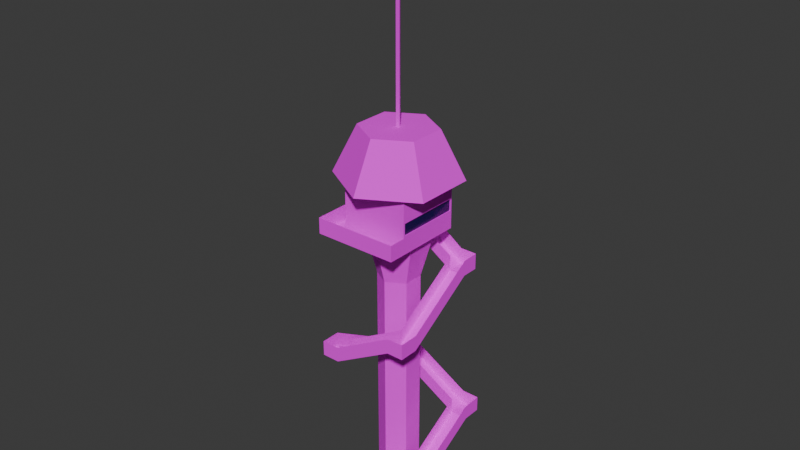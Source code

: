 # Source: tower2.blend  (saved by Blender 4.4.32; exported with 4.5.12 LTS)
import bpy
from mathutils import Matrix  # noqa: F401  (used for matrix-valued properties, if any)

bpy.ops.wm.read_factory_settings(use_empty=True)
scene = bpy.context.scene
scene.name = 'Scene'

# ---- collections
col_collection = bpy.data.collections.new('Collection'); scene.collection.children.link(col_collection)

# ---- images (referenced by path relative to the original .blend; pixels are not part of the script)
import os
ASSET_DIR = os.environ.get("B2B_ASSET_DIR", "")  # directory of the original .blend (textures are referenced by path, not embedded)
HERE = os.path.dirname(os.path.abspath(__file__))  # packed textures are extracted next to this script under _unpacked/

def load_image(name, relpath, width, height, colorspace="sRGB"):
    """Load a texture the original file referenced (path relative to the .blend, or extracted next to this script)."""
    p = next((c for c in (os.path.join(HERE, relpath), os.path.join(ASSET_DIR, relpath)) if relpath and os.path.exists(c)), "")
    if p:
        img = bpy.data.images.load(p, check_existing=True)
        img.name = name
    else:  # same state as the original file: an image datablock whose file is absent (Cycles renders it pink)
        img = bpy.data.images.new(name, width, height)
        img.source = "FILE"
        img.filepath = "//" + (relpath or name)
    img.colorspace_settings.name = colorspace
    return img
img_tower_plaster_20_128x128_png = load_image('tower_Plaster_20-128x128.png', 'tower_Plaster_20-128x128.png', 1024, 1024, 'sRGB')
img_tower_wood_11_128x128_png = load_image('tower_Wood_11-128x128.png', 'tower_Wood_11-128x128.png', 1024, 1024, 'sRGB')
img_metal_08_128x128_png = load_image('Metal_08-128x128.png', 'Metal_08-128x128.png', 1024, 1024, 'sRGB')
img_grate_albedo_png = load_image('grate_albedo.png', 'grate_albedo.png', 1024, 1024, 'sRGB')

# ---- materials (node trees are filled in below, after node groups)
mat_wall = bpy.data.materials.new('Wall')
mat_roof = bpy.data.materials.new('Roof')
mat_metal = bpy.data.materials.new('Metal')
mat_fench = bpy.data.materials.new('Fench')
mat_glass = bpy.data.materials.new('Glass')

# ---- material node trees
mat_wall.use_nodes = True; mat_wall.node_tree.nodes.clear()
_N = mat_wall.node_tree.nodes; _L = mat_wall.node_tree.links
n0 = _N.new('ShaderNodeBsdfPrincipled'); n0.name = 'Principled BSDF'; n0.location = (10, 300)
n0.inputs[2].default_value = 1.0
n1 = _N.new('ShaderNodeOutputMaterial'); n1.name = 'Material Output'; n1.location = (300, 300)
n2 = _N.new('ShaderNodeTexImage'); n2.name = 'Image Texture'; n2.location = (-280, 280)
n2.image = img_tower_plaster_20_128x128_png
n2.interpolation = 'Closest'
_L.new(n0.outputs[0], n1.inputs[0])
_L.new(n2.outputs[0], n0.inputs[0])
n1.is_active_output = True
mat_roof.use_nodes = True; mat_roof.node_tree.nodes.clear()
_N = mat_roof.node_tree.nodes; _L = mat_roof.node_tree.links
n0 = _N.new('ShaderNodeBsdfPrincipled'); n0.name = 'Principled BSDF'; n0.location = (10, 300)
n0.inputs[2].default_value = 1.0
n1 = _N.new('ShaderNodeOutputMaterial'); n1.name = 'Material Output'; n1.location = (300, 300)
n2 = _N.new('ShaderNodeTexImage'); n2.name = 'Image Texture'; n2.location = (-180, 280)
n2.image = img_tower_wood_11_128x128_png
n2.interpolation = 'Closest'
_L.new(n0.outputs[0], n1.inputs[0])
_L.new(n2.outputs[0], n0.inputs[0])
n1.is_active_output = True
mat_metal.use_nodes = True; mat_metal.node_tree.nodes.clear()
_N = mat_metal.node_tree.nodes; _L = mat_metal.node_tree.links
n0 = _N.new('ShaderNodeBsdfPrincipled'); n0.name = 'Principled BSDF'; n0.location = (10, 300)
n0.inputs[2].default_value = 1.0
n1 = _N.new('ShaderNodeOutputMaterial'); n1.name = 'Material Output'; n1.location = (300, 300)
n2 = _N.new('ShaderNodeTexImage'); n2.name = 'Image Texture'; n2.location = (-280, 280)
n2.image = img_metal_08_128x128_png
n2.interpolation = 'Closest'
_L.new(n0.outputs[0], n1.inputs[0])
_L.new(n2.outputs[0], n0.inputs[0])
n1.is_active_output = True
mat_fench.use_nodes = True; mat_fench.node_tree.nodes.clear()
_N = mat_fench.node_tree.nodes; _L = mat_fench.node_tree.links
n0 = _N.new('ShaderNodeBsdfPrincipled'); n0.name = 'Principled BSDF'; n0.location = (10, 300)
n0.inputs[2].default_value = 1.0
n1 = _N.new('ShaderNodeOutputMaterial'); n1.name = 'Material Output'; n1.location = (300, 300)
n2 = _N.new('ShaderNodeTexImage'); n2.name = 'Image Texture'; n2.location = (-180, 280)
n2.image = img_grate_albedo_png
n2.interpolation = 'Closest'
n3 = _N.new('ShaderNodeTexImage'); n3.name = 'Image Texture.001'; n3.location = (-280, 220)
n3.image = img_grate_albedo_png
_L.new(n0.outputs[0], n1.inputs[0])
_L.new(n2.outputs[0], n0.inputs[0])
_L.new(n3.outputs[1], n0.inputs[4])
n1.is_active_output = True
mat_glass.use_nodes = True; mat_glass.node_tree.nodes.clear()
_N = mat_glass.node_tree.nodes; _L = mat_glass.node_tree.links
n0 = _N.new('ShaderNodeBsdfPrincipled'); n0.name = 'Principled BSDF'; n0.location = (10, 300)
n0.inputs[0].default_value = (0.008557, 0.004893, 0.132, 1.0)
n0.inputs[4].default_value = 0.4882
n1 = _N.new('ShaderNodeOutputMaterial'); n1.name = 'Material Output'; n1.location = (300, 300)
_L.new(n0.outputs[0], n1.inputs[0])
n1.is_active_output = True

# ---- world
world_world = bpy.data.worlds.new('World'); scene.world = world_world
world_world.use_nodes = True; world_world.node_tree.nodes.clear()
_N = world_world.node_tree.nodes; _L = world_world.node_tree.links
n0 = _N.new('ShaderNodeOutputWorld'); n0.name = 'World Output'; n0.location = (300, 300)
n1 = _N.new('ShaderNodeBackground'); n1.name = 'Background'; n1.location = (10, 300)
n1.inputs[0].default_value = (0.05088, 0.05088, 0.05088, 1.0)
_L.new(n1.outputs[0], n0.inputs[0])
n0.is_active_output = True
world_world.color = (0.05088, 0.05088, 0.05088)
world_world.sun_shadow_jitter_overblur = 0.0

# ---- meshes
me_cube_001 = bpy.data.meshes.new('Cube.001')
me_cube_001.from_pydata([(-1.0, -1.0, -1.0), (-1.0, -1.0, 0.625), (-1.0, 1.0, -1.0), (-1.0, 1.0, 0.625), (1.0, -1.0, -1.0), (1.0, -1.0, 0.625), (1.0, 1.0, -2.302), (1.0, 1.0, 0.625), (-1.0, -1.0, -0.5108), (-1.0, 1.0, -0.5108), (1.0, 0.9487, -0.4594), (1.0, -0.9487, -0.4594), (-1.0, -1.0, -0.06333), (-1.0, 1.0, -0.06333), (1.0, 0.9487, -0.1147), (1.0, -0.9487, -0.1147), (1.0, 1.0, -0.06333), (1.0, 1.0, -0.5108), (1.0, -1.0, -0.06333), (1.0, -1.0, -0.5108), (-0.8218, 0.9487, -0.1147), (-0.8218, 0.9487, -0.4594), (-0.8218, -0.9487, -0.1147), (-0.8218, -0.9487, -0.4594), (0.9383, 0.9487, -0.1147), (0.9383, 0.9487, -0.4594), (0.9383, -0.9487, -0.1147), (0.9383, -0.9487, -0.4594), (-0.8218, 0.9487, 0.5279), (-0.8218, -0.9487, 0.5279), (0.9383, 0.9487, 0.5279), (0.9383, -0.9487, 0.5279), (-0.8218, 0.9487, -0.7747), (-0.8218, -0.9487, -0.7747), (0.9383, -0.9487, -0.7747), (0.9383, 0.9487, -0.7747), (1.0, 1.5, -2.302), (1.0, -1.5, -1.0), (-1.5, 1.5, -1.0), (-1.5, -1.5, -1.0), (1.0, -1.0, -0.5243), (1.0, 1.5, -1.826), (1.0, -1.5, -0.5243), (-1.5, 1.5, -0.5243), (-1.5, -1.5, -0.5243), (1.0, 1.0, -1.0), (1.493, 1.0, -2.302), (1.493, 1.5, -2.302), (1.493, 1.5, -1.826), (1.493, 1.0, -1.838), (1.0, 1.0, -1.857), (-0.3386, 1.0, -1.0), (-0.3386, 1.0, 0.625), (-0.3386, -1.0, 0.625), (-0.3386, -1.0, -0.5108), (-0.3386, 1.0, -0.5108), (-0.3386, -1.0, -0.06333), (-0.3386, 1.0, -0.06333), (-0.8565, 1.5, -0.9794), (-0.8565, 1.5, -0.5037), (1.0, -1.094, -3.678), (1.493, -1.094, -3.678), (1.493, -1.094, -3.214), (1.0, -1.094, -3.233), (1.0, -1.664, -3.678), (1.493, -1.664, -3.678), (1.493, -1.664, -3.214), (1.0, -1.664, -3.233), (-0.8124, -1.094, -4.716), (-0.8124, -1.094, -4.27), (-0.8124, -1.664, -4.716), (-0.8124, -1.664, -4.27), (-1.342, -1.094, -4.716), (-1.342, -1.094, -4.27), (-1.342, -1.664, -4.716), (-1.342, -1.664, -4.27), (-0.8124, 1.095, -5.99), (-0.8124, 1.095, -5.545), (-1.342, 1.095, -5.99), (-1.342, 1.095, -5.545), (-0.8124, 1.645, -5.99), (-0.8124, 1.645, -5.545), (-1.342, 1.645, -5.99), (-1.342, 1.645, -5.545), (1.111, 1.095, -7.087), (1.111, 1.095, -6.641), (1.111, 1.645, -7.087), (1.111, 1.645, -6.641), (1.634, 1.095, -7.087), (1.634, 1.095, -6.641), (1.634, 1.645, -7.087), (1.634, 1.645, -6.641), (1.111, -0.7708, -8.197), (1.111, -0.7708, -7.752), (1.634, -0.7708, -8.197), (1.634, -0.7708, -7.752), (1.111, -1.301, -8.197), (1.111, -1.301, -7.752), (1.634, -1.301, -8.197), (1.634, -1.301, -7.752), (-1.018, -0.7708, -9.675), (-1.018, -0.7708, -9.23), (-1.018, -1.301, -9.675), (-1.018, -1.301, -9.23), (-1.447, -0.7708, -9.675), (-1.447, -0.7708, -9.23), (-1.447, -1.301, -9.675), (-1.447, -1.301, -9.23), (1.0, 1.0, -0.06333), (1.0, -1.0, -0.06333)], [], [(12, 1, 3, 13), (57, 52, 7, 108), (108, 7, 5, 18), (56, 53, 1, 12), (39, 38, 43, 44), (52, 3, 1, 53), (4, 19, 54, 8, 0), (45, 17, 19, 4), (51, 55, 17, 45), (0, 8, 9, 2), (54, 56, 12, 8), (25, 24, 20, 21), (55, 57, 108, 17), (8, 12, 13, 9), (14, 10, 17, 16), (11, 15, 109, 19), (10, 11, 19, 17), (15, 14, 16, 109), (21, 20, 22, 23), (22, 20, 28, 29), (26, 27, 23, 22), (27, 25, 35, 34), (11, 10, 25, 27), (15, 11, 27, 26), (14, 15, 26, 24), (10, 14, 24, 25), (30, 31, 29, 28), (24, 26, 31, 30), (26, 22, 29, 31), (20, 24, 30, 28), (34, 35, 32, 33), (21, 23, 33, 32), (25, 21, 32, 35), (23, 27, 34, 33), (37, 39, 44, 42), (0, 2, 38, 39), (2, 6, 36, 58), (4, 0, 39, 37), (38, 58, 59, 43), (4, 37, 42, 40), (41, 36, 47, 48), (36, 6, 46, 47), (49, 48, 47, 46), (45, 51, 2, 0, 4), (9, 13, 57, 55), (19, 18, 56, 54), (2, 9, 55, 51), (7, 52, 53, 5), (18, 5, 53, 56), (13, 3, 52, 57), (51, 50, 6, 2), (58, 38, 2), (6, 50, 63, 60), (59, 58, 36, 41), (49, 46, 61, 62), (46, 6, 60, 61), (64, 60, 68, 70), (62, 61, 65, 66), (61, 60, 64, 65), (64, 67, 66, 65), (67, 64, 70, 71), (60, 63, 69, 68), (70, 68, 72, 74), (71, 70, 74, 75), (72, 68, 76, 78), (73, 75, 74, 72), (73, 72, 78, 79), (68, 69, 77, 76), (78, 76, 80, 82), (79, 78, 82, 83), (80, 76, 84, 86), (81, 83, 82, 80), (81, 80, 86, 87), (76, 77, 85, 84), (86, 84, 88, 90), (87, 86, 90, 91), (88, 84, 92, 94), (89, 91, 90, 88), (89, 88, 94, 95), (84, 85, 93, 92), (94, 92, 96, 98), (95, 94, 98, 99), (96, 92, 100, 102), (97, 99, 98, 96), (97, 96, 102, 103), (92, 93, 101, 100), (102, 100, 104, 106), (103, 102, 106, 107), (100, 101, 105, 104)])
me_cube_001.polygons.foreach_set('material_index', [0, 0, 0, 0, 3, 0, 0, 0, 0, 0, 0, 0, 0, 0, 0, 0, 0, 0, 0, 0, 0, 0, 0, 0, 0, 0, 1, 0, 0, 0, 0, 0, 0, 0, 3, 2, 2, 2, 3, 3, 3, 2, 3, 0, 0, 0, 0, 0, 0, 0, 3, 0, 3, 3, 3, 2, 2, 3, 2, 3, 3, 3, 2, 3, 2, 3, 3, 3, 2, 3, 2, 3, 3, 3, 2, 3, 2, 3, 3, 3, 2, 3, 2, 3, 3, 3, 2, 3, 3])
_uv = me_cube_001.uv_layers.new(name='UVMap')
_uv.uv.foreach_set('vector', [0.0994, 2.574, -0.4181, 2.574, -0.4181, 1.07, 0.0994, 1.07, 0.2798, -0.9306, -0.2378, -0.9306, -0.2378, -1.937, 0.2798, -1.937, 1.606, -0.3334, 1.088, -0.3334, 1.088, -1.837, 1.606, -1.837, 0.2798, 0.06391, -0.2378, 0.06391, -0.2378, -0.4333, 0.2798, -0.4333, 1.0, -4.957, 1.0, 0.9847, 0.05787, 0.9847, 0.05787, -4.957, 0.544, 0.1421, 0.544, 0.2123, 0.3316, 0.2123, 0.3316, 0.1421, 0.984, 1.07, 0.6162, 1.07, 0.6162, 0.06391, 0.6162, -0.4333, 0.984, -0.4333, 1.763, 1.417, 1.395, 1.417, 1.395, -0.08714, 1.763, -0.08714, 0.984, -0.9306, 0.6162, -0.9306, 0.6162, -1.937, 0.984, -1.937, 0.8036, 2.574, 0.4358, 2.574, 0.4358, 1.07, 0.8036, 1.07, 0.6162, 0.06391, 0.2798, 0.06391, 0.2798, -0.4333, 0.6162, -0.4333, 1.042, 1.513, 0.8006, 1.513, 0.8006, 0.278, 1.042, 0.278, 0.6162, -0.9306, 0.2798, -0.9306, 0.2798, -1.937, 0.6162, -1.937, 0.4358, 2.574, 0.0994, 2.574, 0.0994, 1.07, 0.4358, 1.07, 1.098, 1.378, 1.357, 1.378, 1.395, 1.417, 1.059, 1.417, 1.357, -0.04854, 1.098, -0.04854, 1.059, -0.08714, 1.395, -0.08714, 1.357, 1.378, 1.357, -0.04854, 1.395, -0.08714, 1.395, 1.417, 1.098, -0.04854, 1.098, 1.378, 1.059, 1.417, 1.059, -0.08714, -1.149, 1.123, -1.391, 1.123, -1.391, -0.2087, -1.149, -0.2087, -1.391, -0.2087, -1.391, 1.123, -1.842, 1.123, -1.842, -0.2087, 2.036, 0.35, 2.278, 0.35, 2.278, 1.585, 2.036, 1.585, 0.06822, 0.9554, 0.06822, 0.754, 0.1017, 0.754, 0.1017, 0.9554, 0.08768, -0.01329, 0.08768, -2.247, 0.1603, -2.247, 0.1603, -0.01329, 0.1218, 0.008455, 0.1218, 0.4991, 0.034, 0.4991, 0.034, 0.008455, 0.01505, -0.01329, 0.01505, -2.247, 0.08768, -2.247, 0.08768, -0.01329, 0.034, 0.9897, 0.034, 0.4991, 0.1218, 0.4991, 0.1218, 0.9897, -0.3085, 1.281, -0.3085, -0.4084, 1.259, -0.4084, 1.259, 1.281, 0.06822, 0.754, 0.06822, 0.9554, -2.518e-09, 0.9554, 1.269e-08, 0.754, 2.036, 0.35, 2.036, 1.585, 1.585, 1.585, 1.585, 0.35, 0.8006, 0.278, 0.8006, 1.513, 0.3497, 1.513, 0.3497, 0.278, 0.3316, 0.6261, 0.3316, 0.4247, 0.5185, 0.4247, 0.5185, 0.6261, -1.149, 1.123, -1.149, -0.2087, -0.928, -0.2087, -0.928, 1.123, 1.042, 1.513, 1.042, 0.278, 1.264, 0.278, 1.264, 1.513, 2.278, 1.585, 2.278, 0.35, 2.499, 0.35, 2.499, 1.585, 1.006, -4.369, 1.006, 1.103, -0.0354, 1.103, -0.0354, -4.369, 0.2936, 0.351, 0.2937, -2.204, 0.9324, -2.843, 0.9324, 0.9898, 0.2937, -2.204, -2.258, -2.2, -2.258, -2.839, 0.1103, -2.843, -2.261, 0.351, 0.2936, 0.351, 0.9324, 0.9898, -2.261, 0.9898, 0.9346, -1.653, 0.543, -0.9567, 0.01932, -1.229, 0.4109, -1.926, 0.9693, 0.03801, 0.9693, 1.016, 0.0386, 1.016, 0.0386, 0.03801, 0.4109, 1.573, 0.9346, 1.845, 0.6518, 2.388, 0.1281, 2.116, -2.258, -2.839, -2.258, -2.2, -2.889, -2.2, -2.889, -2.839, 1.915, -3.523, 2.127, -3.959, 2.537, -3.748, 2.315, -3.317, 0.544, 0.2123, 0.544, 0.3545, 0.544, 0.4247, 0.3316, 0.4247, 0.3316, 0.2123, 0.6162, -0.4334, 0.2798, -0.4334, 0.2798, -0.9306, 0.6162, -0.9306, 0.6162, 1.07, 0.2798, 1.07, 0.2798, 0.06391, 0.6162, 0.06391, 0.984, -0.4334, 0.6162, -0.4334, 0.6162, -0.9306, 0.984, -0.9306, 0.544, 8.364e-07, 0.544, 0.1421, 0.3316, 0.1421, 0.3316, 8.43e-09, 0.2798, 1.07, -0.2378, 1.07, -0.2378, 0.06391, 0.2798, 0.06391, 0.2798, -0.4334, -0.2378, -0.4334, -0.2378, -0.9306, 0.2798, -0.9306, 4.491, 0.1279, 4.503, 1.669, 4.141, 1.904, 4.141, -0.4094, 0.2633, 0.01423, 0.3316, 0.01423, 0.2785, 0.06732, -0.3369, 1.996, 0.024, 1.758, 0.024, 4.188, -0.3369, 4.425, 0.01932, -1.229, 0.543, -0.9567, 0.9346, 1.845, 0.4109, 1.573, 1.915, -3.523, 2.315, -3.317, 2.569, -0.9009, 2.169, -1.108, -2.889, -2.2, -2.258, -2.2, -2.255, 0.4783, -2.885, 0.4783, -2.255, 1.207, -2.255, 0.4783, 0.06253, 0.4812, 0.06253, 1.21, 2.169, -1.108, 2.569, -0.9009, 2.315, -0.4094, 1.915, -0.6161, -2.885, 0.4783, -2.255, 0.4783, -2.255, 1.207, -2.885, 1.207, 3.558, 0.2102, 3.163, 0.03526, 3.34, -0.4094, 3.752, -0.2271, 3.163, 0.03526, 3.558, 0.2102, 3.766, 2.224, 3.371, 2.049, 3.831, 2.908, 4.206, 2.694, 4.206, 4.718, 3.831, 4.933, 0.06253, 1.21, 0.06253, 0.4812, 0.7395, 0.4812, 0.7395, 1.21, 3.371, 2.049, 3.766, 2.224, 3.558, 2.694, 3.163, 2.519, 0.7395, 0.4812, 0.06253, 0.4812, 0.06549, -2.312, 0.7425, -2.312, 1.915, 0.09275, 2.147, -0.4094, 2.539, -0.2283, 2.307, 0.2739, 1.915, 0.09275, 2.307, 0.2739, 2.539, 2.719, 2.147, 2.538, -3.365, 1.303, -2.992, 1.086, -2.992, 3.542, -3.365, 3.76, 0.7425, -2.312, 0.06549, -2.312, 0.06549, -3.014, 0.7425, -3.014, 2.147, 2.538, 2.539, 2.719, 2.315, 3.203, 1.923, 3.021, 0.06549, -3.014, 0.06549, -2.312, -2.389, -2.309, -2.389, -3.011, -2.207, -0.2844, -1.997, -0.7535, -1.603, -0.5772, -1.812, -0.1081, -2.207, -0.2844, -1.812, -0.1081, -1.603, 2.028, -1.997, 1.852, 3.766, -0.1955, 4.141, -0.4094, 4.141, 1.737, 3.766, 1.951, -2.389, -3.011, -2.389, -2.309, -3.058, -2.309, -3.058, -3.011, -1.997, 1.852, -1.603, 2.028, -1.81, 2.491, -2.204, 2.315, -3.058, -2.309, -2.389, -2.309, -2.386, 0.07832, -3.055, 0.07832, 2.569, -3.475, 2.791, -3.959, 3.184, -3.779, 2.961, -3.295, 2.569, -3.475, 2.961, -3.295, 3.184, -1.201, 2.791, -1.381, -1.974, 2.712, -1.603, 2.491, -1.603, 4.597, -1.974, 4.818, -3.055, 0.07832, -2.386, 0.07832, -2.386, 0.7562, -3.055, 0.7562, 2.791, -1.381, 3.184, -1.201, 2.969, -0.7335, 2.576, -0.9139, -2.386, 0.7562, -2.386, 0.07832, 0.3362, 0.08243, 0.3362, 0.7604, 2.539, 0.03417, 2.786, -0.4094, 3.163, -0.1992, 2.916, 0.2444, 2.539, 0.03417, 2.916, 0.2444, 3.163, 2.744, 2.786, 2.534, 3.392, -3.743, 3.766, -3.959, 3.558, -1.456, 3.184, -1.24, 0.3362, 0.7604, 0.3362, 0.08243, 0.885, 0.08243, 0.885, 0.7604, 2.786, 2.534, 3.163, 2.744, 2.961, 3.108, 2.583, 2.898, 3.184, -1.24, 3.558, -1.456, 3.766, -1.095, 3.392, -0.8791])
me_cube_001.materials.append(mat_wall)
me_cube_001.materials.append(mat_roof)
me_cube_001.materials.append(mat_metal)
me_cube_001.materials.append(mat_fench)
me_cube_001.update()
me_cylinder = bpy.data.meshes.new('Cylinder')
me_cylinder.from_pydata([(0.0, 1.0, -1.0), (0.0, 0.6148, 10.17), (0.866, 0.5, -1.0), (0.5324, 0.3074, 10.17), (0.866, -0.5, -1.0), (0.5324, -0.3074, 10.17), (0.0, -1.0, -1.0), (0.0, -0.6148, 10.17), (-0.866, -0.5, -1.0), (-0.5324, -0.3074, 10.17), (-0.866, 0.5, -1.0), (-0.5324, 0.3074, 10.17)], [], [(0, 1, 3, 2), (2, 3, 5, 4), (4, 5, 7, 6), (6, 7, 9, 8), (3, 1, 11, 9, 7, 5), (8, 9, 11, 10), (10, 11, 1, 0), (0, 2, 4, 6, 8, 10)])
_uv = me_cylinder.uv_layers.new(name='UVMap')
_uv.uv.foreach_set('vector', [1.777, 0.4922, 1.777, 1.769, 1.351, 1.769, 1.351, 0.4922, 1.351, 0.4922, 1.351, 1.769, 0.9257, 1.769, 0.9257, 0.4922, 0.9257, 0.4922, 0.9257, 1.769, 0.5, 1.769, 0.5, 0.4922, 0.5, 0.4922, 0.5, 1.769, 0.07433, 1.769, 0.07433, 0.4922, 0.3923, 0.1602, -0.1385, 0.4667, -0.6693, 0.1602, -0.6693, -0.4527, -0.1385, -0.7592, 0.3923, -0.4527, 0.07433, 0.4922, 0.07433, 1.769, -0.3513, 1.769, -0.3513, 0.4922, -0.3513, 0.4922, -0.3513, 1.769, -0.777, 1.769, -0.777, 0.4922, 1.138, 0.4667, 1.669, 0.1602, 1.669, -0.4527, 1.138, -0.7592, 0.6077, -0.4527, 0.6077, 0.1602])
me_cylinder.materials.append(mat_wall)
me_cylinder.update()
me_cylinder_001 = bpy.data.meshes.new('Cylinder.001')
me_cylinder_001.from_pydata([(0.0, 1.0, -1.0), (0.0, 0.6148, 10.17), (0.866, 0.5, -1.0), (0.5324, 0.3074, 10.17), (0.866, -0.5, -1.0), (0.5324, -0.3074, 10.17), (0.0, -1.0, -1.0), (0.0, -0.6148, 10.17), (-0.866, -0.5, -1.0), (-0.5324, -0.3074, 10.17), (-0.866, 0.5, -1.0), (-0.5324, 0.3074, 10.17), (0.5324, 0.3074, 68.04), (-4.543e-07, 0.6148, 68.04), (0.5324, -0.3074, 68.04), (-4.543e-07, -0.6148, 68.04), (-0.5324, -0.3074, 68.04), (-0.5324, 0.3074, 68.04)], [], [(0, 1, 3, 2), (2, 3, 5, 4), (4, 5, 7, 6), (6, 7, 9, 8), (9, 7, 15, 16), (8, 9, 11, 10), (10, 11, 1, 0), (0, 2, 4, 6, 8, 10), (12, 13, 17, 16, 15, 14), (5, 3, 12, 14), (11, 9, 16, 17), (3, 1, 13, 12), (7, 5, 14, 15), (1, 11, 17, 13)])
_uv = me_cylinder_001.uv_layers.new(name='UVMap')
_uv.uv.foreach_set('vector', [0.2405, -3.743, 0.2755, -5.773, 0.3873, -5.773, 0.4223, -3.743, 0.4223, -3.743, 0.3873, -5.773, 0.4431, -5.775, 0.5131, -3.745, -0.4374, 6.772, -0.3674, 4.743, -0.3115, 4.744, -0.3465, 6.775, -0.3465, 6.775, -0.3115, 4.744, -0.1998, 4.744, -0.1648, 6.775, -0.1998, 4.744, -0.3115, 4.744, -0.3115, -5.773, -0.1998, -5.773, -0.1648, 6.775, -0.1998, 4.744, -0.1439, 4.743, -0.07388, 6.772, 0.1496, -3.745, 0.2196, -5.775, 0.2755, -5.773, 0.2405, -3.743, 0.1496, -3.47, 0.1496, -3.652, 0.307, -3.743, 0.4644, -3.652, 0.4644, -3.47, 0.307, -3.379, 0.2464, -3.156, 0.1496, -3.212, 0.1496, -3.324, 0.2464, -3.379, 0.3432, -3.324, 0.3432, -3.212, 0.1496, 4.743, 0.09374, 4.744, 0.09374, -5.773, 0.1496, -5.775, -0.1439, 4.743, -0.1998, 4.744, -0.1998, -5.773, -0.1439, -5.775, 0.09374, 4.744, -0.018, 4.744, -0.018, -5.773, 0.09374, -5.773, -0.3115, 4.744, -0.3674, 4.743, -0.3674, -5.775, -0.3115, -5.773, -0.018, 4.744, -0.07388, 4.743, -0.07388, -5.775, -0.018, -5.773])
me_cylinder_001.materials.append(mat_wall)
me_cylinder_001.update()
me_cylinder_002 = bpy.data.meshes.new('Cylinder.002')
me_cylinder_002.from_pydata([(0.0, 1.0, -1.0), (0.0, 1.0, 47.35), (0.866, -0.5, -1.0), (0.866, -0.5, 47.35), (-0.866, -0.5, -1.0), (-0.866, -0.5, 47.35)], [], [(0, 1, 3, 2), (2, 3, 5, 4), (3, 1, 5), (4, 5, 1, 0), (0, 2, 4)])
_uv = me_cylinder_002.uv_layers.new(name='UVMap')
_uv.uv.foreach_set('vector', [-0.3661, 6.913, -0.3661, -6.792, 0.1248, -6.792, 0.1248, 6.913, 0.6157, 6.913, 0.6157, -6.792, 1.107, -6.792, 1.107, 6.913, 1.107, -6.792, 1.532, -6.546, 1.107, -6.301, 0.1248, 6.913, 0.1248, -6.792, 0.6157, -6.792, 0.6157, 6.913, 1.532, -6.055, 1.107, -5.81, 1.107, -6.301])
me_cylinder_002.materials.append(mat_metal)
me_cylinder_002.update()
me_cube_002 = bpy.data.meshes.new('Cube.002')
me_cube_002.from_pydata([(-1.0, -1.0, -1.0), (-1.0, -1.0, 1.0), (-1.0, 1.0, -1.0), (-1.0, 1.0, 1.0), (1.0, -1.0, -2.179), (1.0, -1.0, 1.0), (1.0, 14.43, -2.179), (1.0, 14.43, 1.0)], [], [(0, 1, 3, 2), (2, 3, 7, 6), (6, 7, 5, 4), (4, 5, 1, 0), (2, 6, 4, 0), (7, 3, 1, 5)])
_uv = me_cube_002.uv_layers.new(name='UVMap')
_uv.uv.foreach_set('vector', [0.375, 0.0, 0.625, 0.0, 0.625, 0.25, 0.375, 0.25, 0.375, 0.25, 0.625, 0.25, 0.625, 0.5, 0.375, 0.5, 0.375, 0.5, 0.625, 0.5, 0.625, 0.75, 0.375, 0.75, 0.375, 0.75, 0.625, 0.75, 0.625, 1.0, 0.375, 1.0, 0.125, 0.5, 0.375, 0.5, 0.375, 0.75, 0.125, 0.75, 0.625, 0.5, 0.875, 0.5, 0.875, 0.75, 0.625, 0.75])
me_cube_002.materials.append(mat_glass)
me_cube_002.update()

# ---- objects
ob_tower = bpy.data.objects.new('Tower', me_cube_001)
ob_cylinder = bpy.data.objects.new('Cylinder', me_cylinder)
ob_cylinder_001 = bpy.data.objects.new('Cylinder.001', me_cylinder_001)
ob_cylinder_002 = bpy.data.objects.new('Cylinder.002', me_cylinder_002)
ob_glass = bpy.data.objects.new('Glass', me_cube_002)

# ---- transforms, parenting, visibility, modifiers, constraints
ob_tower.location = (0.0, 0.0, 7.0)
ob_tower.scale = (8.0, 8.0, 8.0)
ob_cylinder.location = (0.0, 0.0, 12.84)
ob_cylinder.scale = (14.28, 14.28, 1.0)
ob_cylinder_001.location = (0.0, 0.0, -1.483)
ob_cylinder_001.rotation_euler = (3.142, -0.0, 0.0)
ob_cylinder_001.scale = (7.865, 7.865, 1.0)
ob_cylinder_002.location = (0.0, 0.0, 23.78)
ob_cylinder_002.scale = (0.5668, 0.5668, 1.0)
ob_glass.location = (7.711, -6.708, 5.233)
ob_glass.scale = (0.06504, 1.0, 1.0)

# ---- collection membership
col_collection.objects.link(ob_tower)
col_collection.objects.link(ob_cylinder)
col_collection.objects.link(ob_cylinder_001)
col_collection.objects.link(ob_cylinder_002)
col_collection.objects.link(ob_glass)

# ---- scene / render settings (as saved in the file)
scene.frame_start = 1; scene.frame_end = 250; scene.frame_set(1)
scene.render.engine = 'BLENDER_EEVEE_NEXT'
bpy.context.view_layer.update()

# ---- added for rendering (the .blend has no active camera and no usable light): camera, sun
cam_auto = bpy.data.cameras.new('AutoCamera')
cam_auto.lens = 50.0
cam_auto.sensor_width = 36.0
cam_auto.clip_end = 2380.6
ob_auto_camera = bpy.data.objects.new('AutoCamera', cam_auto)
scene.collection.objects.link(ob_auto_camera)
ob_auto_camera.location = (136.004, -162.777, 108.884)
ob_auto_camera.rotation_euler = (1.09748, -7.21219e-08, 0.694738)
scene.camera = ob_auto_camera
light_auto_sun = bpy.data.lights.new('AutoSun', 'SUN')
light_auto_sun.energy = 3.0
light_auto_sun.angle = 0.0523599
ob_auto_sun = bpy.data.objects.new('AutoSun', light_auto_sun)
scene.collection.objects.link(ob_auto_sun)
ob_auto_sun.rotation_euler = (0.872665, 0.174533, 0.523599)
bpy.context.view_layer.update()
